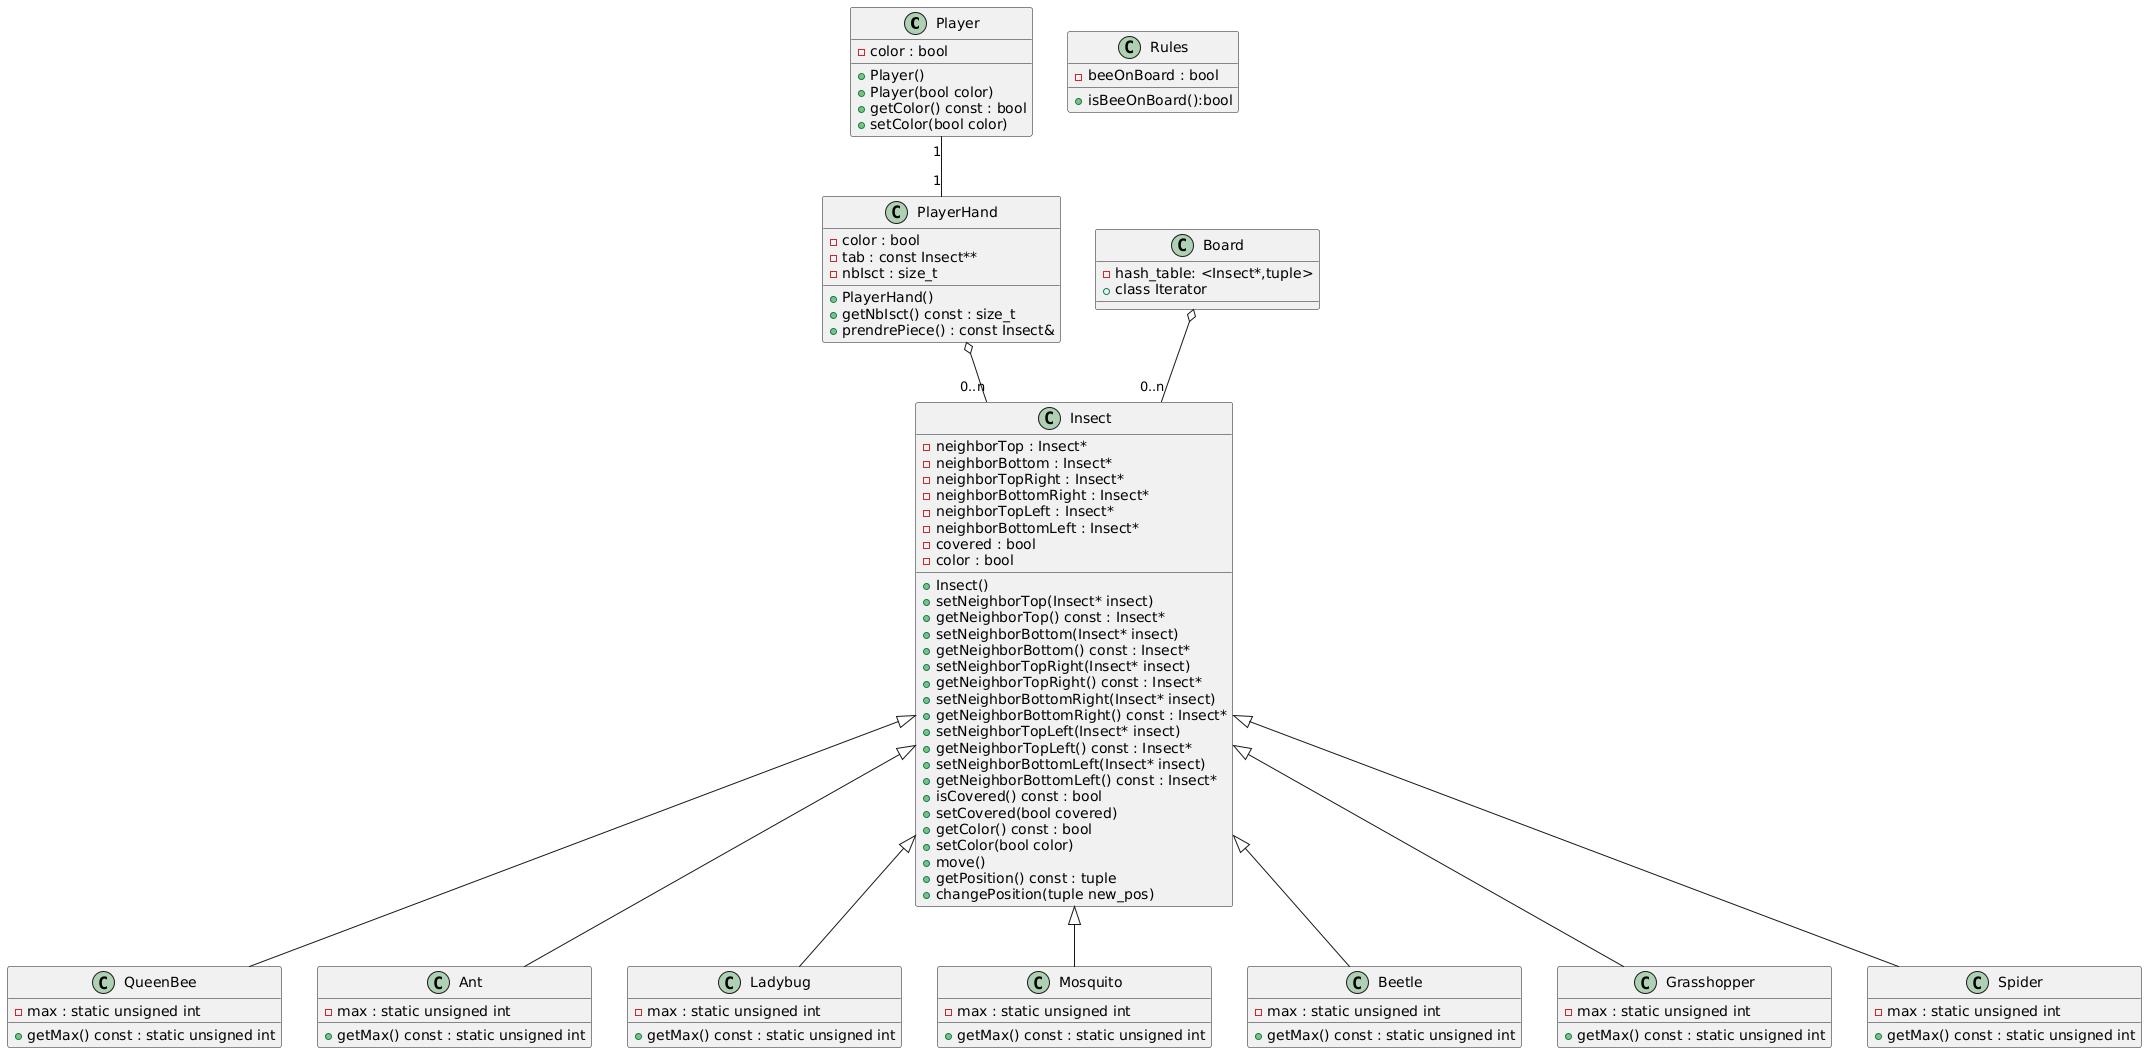

The diagram above was rendered by PlantUML. Its source (embedded in the PNG):
@startuml
class Player{
-color : bool
+Player()
+Player(bool color)
+getColor() const : bool
+setColor(bool color)
}

class Insect{
-neighborTop : Insect*
-neighborBottom : Insect*
-neighborTopRight : Insect*
-neighborBottomRight : Insect*
-neighborTopLeft : Insect*
-neighborBottomLeft : Insect*
-covered : bool
-color : bool
+Insect()
+setNeighborTop(Insect* insect)
+getNeighborTop() const : Insect* 
+setNeighborBottom(Insect* insect)
+getNeighborBottom() const : Insect*
+setNeighborTopRight(Insect* insect)
+getNeighborTopRight() const : Insect* 
+setNeighborBottomRight(Insect* insect)
+getNeighborBottomRight() const : Insect*
+setNeighborTopLeft(Insect* insect)
+getNeighborTopLeft() const : Insect*
+setNeighborBottomLeft(Insect* insect)
+getNeighborBottomLeft() const : Insect*
+isCovered() const : bool
+setCovered(bool covered)
+getColor() const : bool
+setColor(bool color)
+move()
+getPosition() const : tuple
+changePosition(tuple new_pos)
}

class QueenBee {
- max : static unsigned int
+ getMax() const : static unsigned int
}

class Ant{
- max : static unsigned int
+ getMax() const : static unsigned int
}

class Ladybug{
- max : static unsigned int
+ getMax() const : static unsigned int
}
class Mosquito{
- max : static unsigned int
+ getMax() const : static unsigned int
}
class Beetle{
- max : static unsigned int
+ getMax() const : static unsigned int
}
class Grasshopper{
- max : static unsigned int
+ getMax() const : static unsigned int
}
class Spider{
- max : static unsigned int
+ getMax() const : static unsigned int
}

Insect <|-- QueenBee
Insect <|-- Ant
Insect <|-- Ladybug
Insect <|-- Mosquito
Insect <|-- Beetle
Insect <|-- Grasshopper
Insect <|-- Spider

class PlayerHand {
-color : bool
-tab : const Insect**
-nbIsct : size_t
+PlayerHand()
+getNbIsct() const : size_t
+prendrePiece() : const Insect&
}

PlayerHand o-- "0..n" Insect
Player "1" -- "1" PlayerHand

class Board {
- hash_table: <Insect*,tuple>
+ class Iterator
}

Board o-- "0..n" Insect

class Rules {
- beeOnBoard : bool
+ isBeeOnBoard():bool
}
@enduml